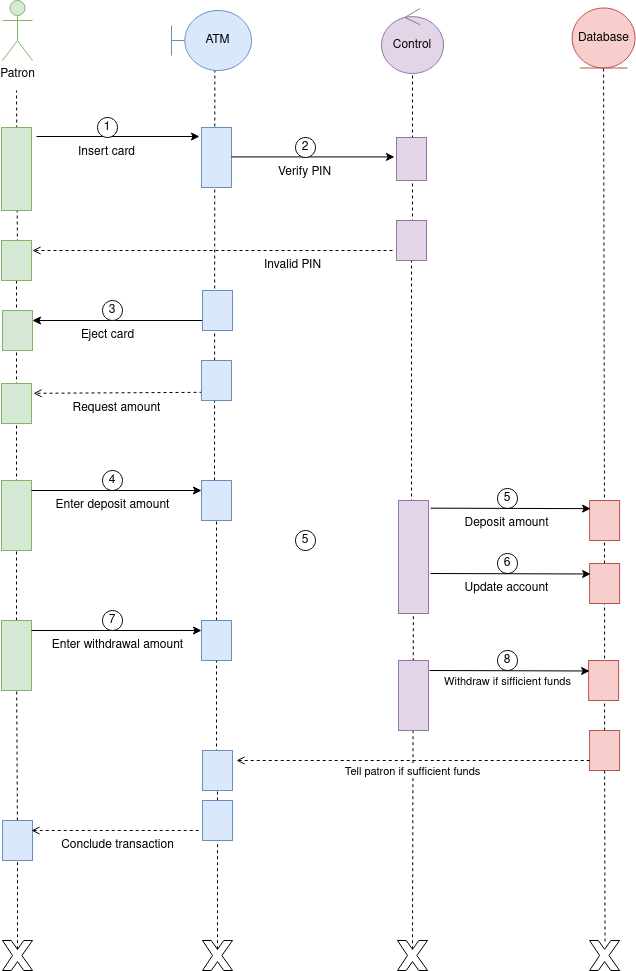

The diagram above was exported from draw.io. Its source (the exported page's mxGraphModel, read from the mxfile embedded in the PNG):
<mxGraphModel dx="1424" dy="658" grid="1" gridSize="10" guides="1" tooltips="1" connect="1" arrows="1" fold="1" page="1" pageScale="1" pageWidth="850" pageHeight="1100" math="0" shadow="0">
  <root>
    <mxCell id="0" />
    <mxCell id="1" parent="0" />
    <mxCell id="_He6KuAjmi4IbH_hrdx1-3" value="Insert card" style="text;html=1;align=center;verticalAlign=middle;resizable=0;points=[];autosize=1;strokeColor=none;fillColor=none;" parent="1" vertex="1">
      <mxGeometry x="173" y="217" width="80" height="30" as="geometry" />
    </mxCell>
    <mxCell id="_He6KuAjmi4IbH_hrdx1-4" value="" style="endArrow=classic;html=1;rounded=0;entryX=0.15;entryY=1.067;entryDx=0;entryDy=0;entryPerimeter=0;" parent="1" target="_He6KuAjmi4IbH_hrdx1-30" edge="1">
      <mxGeometry width="50" height="50" relative="1" as="geometry">
        <mxPoint x="143" y="216" as="sourcePoint" />
        <mxPoint x="413" y="247" as="targetPoint" />
      </mxGeometry>
    </mxCell>
    <mxCell id="_He6KuAjmi4IbH_hrdx1-6" value="1" style="ellipse;whiteSpace=wrap;html=1;aspect=fixed;" parent="1" vertex="1">
      <mxGeometry x="204" y="197" width="20" height="20" as="geometry" />
    </mxCell>
    <mxCell id="_He6KuAjmi4IbH_hrdx1-7" value="Eject card" style="text;html=1;align=center;verticalAlign=middle;resizable=0;points=[];autosize=1;strokeColor=none;fillColor=none;" parent="1" vertex="1">
      <mxGeometry x="174" y="400" width="80" height="30" as="geometry" />
    </mxCell>
    <mxCell id="_He6KuAjmi4IbH_hrdx1-8" value="" style="endArrow=none;html=1;rounded=0;exitX=0.25;exitY=0;exitDx=0;exitDy=0;entryX=0.15;entryY=1.067;entryDx=0;entryDy=0;entryPerimeter=0;endFill=0;startArrow=classic;startFill=1;" parent="1" source="_He6KuAjmi4IbH_hrdx1-63" edge="1">
      <mxGeometry width="50" height="50" relative="1" as="geometry">
        <mxPoint x="145.01" y="401" as="sourcePoint" />
        <mxPoint x="309" y="400" as="targetPoint" />
      </mxGeometry>
    </mxCell>
    <mxCell id="_He6KuAjmi4IbH_hrdx1-9" value="" style="endArrow=open;dashed=1;html=1;rounded=0;endFill=0;exitX=0.667;exitY=1;exitDx=0;exitDy=0;exitPerimeter=0;entryX=0.157;entryY=-0.038;entryDx=0;entryDy=0;entryPerimeter=0;" parent="1" edge="1">
      <mxGeometry width="50" height="50" relative="1" as="geometry">
        <mxPoint x="309" y="471.81999999999994" as="sourcePoint" />
        <mxPoint x="140" y="472.79999999999995" as="targetPoint" />
      </mxGeometry>
    </mxCell>
    <mxCell id="_He6KuAjmi4IbH_hrdx1-10" value="3" style="ellipse;whiteSpace=wrap;html=1;aspect=fixed;" parent="1" vertex="1">
      <mxGeometry x="209" y="380" width="20" height="20" as="geometry" />
    </mxCell>
    <mxCell id="_He6KuAjmi4IbH_hrdx1-18" value="4" style="ellipse;whiteSpace=wrap;html=1;aspect=fixed;" parent="1" vertex="1">
      <mxGeometry x="209" y="550" width="20" height="20" as="geometry" />
    </mxCell>
    <mxCell id="_He6KuAjmi4IbH_hrdx1-21" value="5" style="ellipse;whiteSpace=wrap;html=1;aspect=fixed;" parent="1" vertex="1">
      <mxGeometry x="604" y="568" width="20" height="20" as="geometry" />
    </mxCell>
    <mxCell id="_He6KuAjmi4IbH_hrdx1-23" value="6" style="ellipse;whiteSpace=wrap;html=1;aspect=fixed;" parent="1" vertex="1">
      <mxGeometry x="604" y="633" width="20" height="20" as="geometry" />
    </mxCell>
    <mxCell id="_He6KuAjmi4IbH_hrdx1-24" value="" style="verticalLabelPosition=bottom;verticalAlign=top;html=1;shape=mxgraph.basic.x" parent="1" vertex="1">
      <mxGeometry x="309" y="1020" width="30" height="30" as="geometry" />
    </mxCell>
    <mxCell id="_He6KuAjmi4IbH_hrdx1-25" value="" style="verticalLabelPosition=bottom;verticalAlign=top;html=1;shape=mxgraph.basic.x" parent="1" vertex="1">
      <mxGeometry x="109" y="1020" width="30" height="30" as="geometry" />
    </mxCell>
    <mxCell id="_He6KuAjmi4IbH_hrdx1-27" value="" style="endArrow=none;dashed=1;html=1;rounded=0;verticalAlign=bottom;entryX=0.542;entryY=0.997;entryDx=0;entryDy=0;entryPerimeter=0;" parent="1" target="_He6KuAjmi4IbH_hrdx1-48" edge="1">
      <mxGeometry width="50" height="50" relative="1" as="geometry">
        <mxPoint x="321" y="560" as="sourcePoint" />
        <mxPoint x="322.7999999999997" y="163.74" as="targetPoint" />
      </mxGeometry>
    </mxCell>
    <mxCell id="_He6KuAjmi4IbH_hrdx1-30" value="" style="rounded=0;whiteSpace=wrap;html=1;direction=south;verticalAlign=top;fillColor=#dae8fc;strokeColor=#6c8ebf;" parent="1" vertex="1">
      <mxGeometry x="308" y="207" width="30" height="60" as="geometry" />
    </mxCell>
    <mxCell id="_He6KuAjmi4IbH_hrdx1-31" value="" style="endArrow=none;dashed=1;html=1;rounded=0;" parent="1" edge="1">
      <mxGeometry width="50" height="50" relative="1" as="geometry">
        <mxPoint x="124" y="340" as="sourcePoint" />
        <mxPoint x="123" y="170" as="targetPoint" />
      </mxGeometry>
    </mxCell>
    <mxCell id="_He6KuAjmi4IbH_hrdx1-32" value="" style="rounded=0;whiteSpace=wrap;html=1;direction=south;fillColor=#d5e8d4;strokeColor=#82b366;" parent="1" vertex="1">
      <mxGeometry x="108" y="207" width="30" height="83" as="geometry" />
    </mxCell>
    <mxCell id="_He6KuAjmi4IbH_hrdx1-37" value="" style="verticalLabelPosition=bottom;verticalAlign=top;html=1;shape=mxgraph.basic.x" parent="1" vertex="1">
      <mxGeometry x="504" y="1020" width="30" height="30" as="geometry" />
    </mxCell>
    <mxCell id="_He6KuAjmi4IbH_hrdx1-38" value="" style="verticalLabelPosition=bottom;verticalAlign=top;html=1;shape=mxgraph.basic.x" parent="1" vertex="1">
      <mxGeometry x="696.0999999999999" y="1020" width="30" height="30" as="geometry" />
    </mxCell>
    <mxCell id="_He6KuAjmi4IbH_hrdx1-39" value="" style="endArrow=none;dashed=1;html=1;rounded=0;" parent="1" target="_He6KuAjmi4IbH_hrdx1-46" edge="1">
      <mxGeometry width="50" height="50" relative="1" as="geometry">
        <mxPoint x="519" y="320" as="sourcePoint" />
        <mxPoint x="519.1999999999998" y="169.15999999999985" as="targetPoint" />
      </mxGeometry>
    </mxCell>
    <mxCell id="_He6KuAjmi4IbH_hrdx1-43" value="" style="endArrow=none;dashed=1;html=1;rounded=0;entryX=0.5;entryY=1;entryDx=0;entryDy=0;" parent="1" source="qo4wt7CggnwrSRCjBPVg-16" target="_He6KuAjmi4IbH_hrdx1-47" edge="1">
      <mxGeometry width="50" height="50" relative="1" as="geometry">
        <mxPoint x="713" y="380" as="sourcePoint" />
        <mxPoint x="707.6500000000001" y="172.39999999999986" as="targetPoint" />
      </mxGeometry>
    </mxCell>
    <mxCell id="_He6KuAjmi4IbH_hrdx1-46" value="Control" style="ellipse;shape=umlControl;whiteSpace=wrap;html=1;fillColor=#e1d5e7;strokeColor=#9673a6;" parent="1" vertex="1">
      <mxGeometry x="488" y="88" width="62" height="65" as="geometry" />
    </mxCell>
    <mxCell id="_He6KuAjmi4IbH_hrdx1-47" value="Database" style="ellipse;shape=umlEntity;whiteSpace=wrap;html=1;fillColor=#f8cecc;strokeColor=#b85450;" parent="1" vertex="1">
      <mxGeometry x="678.65" y="87.5" width="62.9" height="60" as="geometry" />
    </mxCell>
    <mxCell id="_He6KuAjmi4IbH_hrdx1-48" value="ATM" style="shape=umlBoundary;whiteSpace=wrap;html=1;fillColor=#dae8fc;strokeColor=#6c8ebf;" parent="1" vertex="1">
      <mxGeometry x="278" y="90" width="80" height="60" as="geometry" />
    </mxCell>
    <mxCell id="_He6KuAjmi4IbH_hrdx1-49" value="Patron" style="shape=umlActor;verticalLabelPosition=bottom;verticalAlign=top;html=1;fillColor=#d5e8d4;strokeColor=#82b366;" parent="1" vertex="1">
      <mxGeometry x="109" y="80" width="30" height="60" as="geometry" />
    </mxCell>
    <mxCell id="_He6KuAjmi4IbH_hrdx1-51" value="" style="rounded=0;whiteSpace=wrap;html=1;direction=south;verticalAlign=top;fillColor=#e1d5e7;strokeColor=#9673a6;" parent="1" vertex="1">
      <mxGeometry x="503" y="217" width="30" height="43" as="geometry" />
    </mxCell>
    <mxCell id="_He6KuAjmi4IbH_hrdx1-52" value="" style="endArrow=classic;html=1;rounded=0;entryX=0.15;entryY=1.067;entryDx=0;entryDy=0;entryPerimeter=0;" parent="1" edge="1">
      <mxGeometry width="50" height="50" relative="1" as="geometry">
        <mxPoint x="338" y="236.40999999999997" as="sourcePoint" />
        <mxPoint x="501" y="236.40999999999997" as="targetPoint" />
      </mxGeometry>
    </mxCell>
    <mxCell id="_He6KuAjmi4IbH_hrdx1-53" value="2" style="ellipse;whiteSpace=wrap;html=1;aspect=fixed;" parent="1" vertex="1">
      <mxGeometry x="402" y="217" width="20" height="20" as="geometry" />
    </mxCell>
    <mxCell id="_He6KuAjmi4IbH_hrdx1-54" value="Verify PIN" style="text;html=1;align=center;verticalAlign=middle;resizable=0;points=[];autosize=1;strokeColor=none;fillColor=none;" parent="1" vertex="1">
      <mxGeometry x="371" y="237" width="80" height="30" as="geometry" />
    </mxCell>
    <mxCell id="_He6KuAjmi4IbH_hrdx1-55" value="" style="endArrow=open;dashed=1;html=1;rounded=0;endFill=0;exitX=0.667;exitY=1;exitDx=0;exitDy=0;exitPerimeter=0;" parent="1" edge="1">
      <mxGeometry width="50" height="50" relative="1" as="geometry">
        <mxPoint x="499" y="330" as="sourcePoint" />
        <mxPoint x="139" y="330" as="targetPoint" />
      </mxGeometry>
    </mxCell>
    <mxCell id="_He6KuAjmi4IbH_hrdx1-57" value="" style="endArrow=none;dashed=1;html=1;rounded=0;" parent="1" target="_He6KuAjmi4IbH_hrdx1-56" edge="1">
      <mxGeometry width="50" height="50" relative="1" as="geometry">
        <mxPoint x="518" y="600" as="sourcePoint" />
        <mxPoint x="518" y="150" as="targetPoint" />
      </mxGeometry>
    </mxCell>
    <mxCell id="_He6KuAjmi4IbH_hrdx1-56" value="" style="rounded=0;whiteSpace=wrap;html=1;direction=south;verticalAlign=top;fillColor=#e1d5e7;strokeColor=#9673a6;" parent="1" vertex="1">
      <mxGeometry x="503" y="300" width="30" height="40" as="geometry" />
    </mxCell>
    <mxCell id="_He6KuAjmi4IbH_hrdx1-58" value="Invalid PIN" style="text;html=1;align=center;verticalAlign=middle;resizable=0;points=[];autosize=1;strokeColor=none;fillColor=none;" parent="1" vertex="1">
      <mxGeometry x="359" y="330" width="80" height="30" as="geometry" />
    </mxCell>
    <mxCell id="_He6KuAjmi4IbH_hrdx1-60" value="" style="endArrow=none;dashed=1;html=1;rounded=0;" parent="1" target="_He6KuAjmi4IbH_hrdx1-59" edge="1">
      <mxGeometry width="50" height="50" relative="1" as="geometry">
        <mxPoint x="123" y="483" as="sourcePoint" />
        <mxPoint x="124" y="140" as="targetPoint" />
      </mxGeometry>
    </mxCell>
    <mxCell id="_He6KuAjmi4IbH_hrdx1-59" value="" style="rounded=0;whiteSpace=wrap;html=1;direction=south;verticalAlign=top;fillColor=#d5e8d4;strokeColor=#82b366;" parent="1" vertex="1">
      <mxGeometry x="108" y="320" width="30" height="40" as="geometry" />
    </mxCell>
    <mxCell id="_He6KuAjmi4IbH_hrdx1-61" value="" style="rounded=0;whiteSpace=wrap;html=1;direction=south;verticalAlign=top;fillColor=#dae8fc;strokeColor=#6c8ebf;" parent="1" vertex="1">
      <mxGeometry x="309" y="370" width="30" height="40" as="geometry" />
    </mxCell>
    <mxCell id="_He6KuAjmi4IbH_hrdx1-63" value="" style="rounded=0;whiteSpace=wrap;html=1;direction=south;verticalAlign=top;fillColor=#d5e8d4;strokeColor=#82b366;" parent="1" vertex="1">
      <mxGeometry x="109" y="390" width="30" height="40" as="geometry" />
    </mxCell>
    <mxCell id="_He6KuAjmi4IbH_hrdx1-64" value="" style="rounded=0;whiteSpace=wrap;html=1;direction=south;verticalAlign=top;fillColor=#dae8fc;strokeColor=#6c8ebf;" parent="1" vertex="1">
      <mxGeometry x="308" y="440" width="30" height="40" as="geometry" />
    </mxCell>
    <mxCell id="_He6KuAjmi4IbH_hrdx1-66" value="" style="endArrow=none;dashed=1;html=1;rounded=0;" parent="1" target="_He6KuAjmi4IbH_hrdx1-65" edge="1">
      <mxGeometry width="50" height="50" relative="1" as="geometry">
        <mxPoint x="123" y="580" as="sourcePoint" />
        <mxPoint x="123" y="360" as="targetPoint" />
      </mxGeometry>
    </mxCell>
    <mxCell id="_He6KuAjmi4IbH_hrdx1-65" value="" style="rounded=0;whiteSpace=wrap;html=1;direction=south;verticalAlign=top;fillColor=#d5e8d4;strokeColor=#82b366;" parent="1" vertex="1">
      <mxGeometry x="108" y="463" width="30" height="40" as="geometry" />
    </mxCell>
    <mxCell id="_He6KuAjmi4IbH_hrdx1-67" value="Request amount" style="text;html=1;align=center;verticalAlign=middle;resizable=0;points=[];autosize=1;strokeColor=none;fillColor=none;" parent="1" vertex="1">
      <mxGeometry x="168" y="473" width="110" height="30" as="geometry" />
    </mxCell>
    <mxCell id="qo4wt7CggnwrSRCjBPVg-3" value="" style="endArrow=none;dashed=1;html=1;rounded=0;" edge="1" parent="1" source="qo4wt7CggnwrSRCjBPVg-41" target="qo4wt7CggnwrSRCjBPVg-2">
      <mxGeometry width="50" height="50" relative="1" as="geometry">
        <mxPoint x="124" y="1159" as="sourcePoint" />
        <mxPoint x="123" y="503" as="targetPoint" />
      </mxGeometry>
    </mxCell>
    <mxCell id="qo4wt7CggnwrSRCjBPVg-4" value="" style="endArrow=none;dashed=1;html=1;rounded=0;" edge="1" parent="1" target="qo4wt7CggnwrSRCjBPVg-1">
      <mxGeometry width="50" height="50" relative="1" as="geometry">
        <mxPoint x="123" y="700" as="sourcePoint" />
        <mxPoint x="124" y="523" as="targetPoint" />
      </mxGeometry>
    </mxCell>
    <mxCell id="qo4wt7CggnwrSRCjBPVg-1" value="" style="rounded=0;whiteSpace=wrap;html=1;direction=south;verticalAlign=top;fillColor=#d5e8d4;strokeColor=#82b366;" vertex="1" parent="1">
      <mxGeometry x="108" y="560" width="30" height="70" as="geometry" />
    </mxCell>
    <mxCell id="qo4wt7CggnwrSRCjBPVg-2" value="" style="rounded=0;whiteSpace=wrap;html=1;direction=south;verticalAlign=top;fillColor=#d5e8d4;strokeColor=#82b366;" vertex="1" parent="1">
      <mxGeometry x="108" y="700" width="30" height="70" as="geometry" />
    </mxCell>
    <mxCell id="qo4wt7CggnwrSRCjBPVg-6" value="" style="endArrow=none;dashed=1;html=1;rounded=0;verticalAlign=bottom;" edge="1" parent="1" target="qo4wt7CggnwrSRCjBPVg-5">
      <mxGeometry width="50" height="50" relative="1" as="geometry">
        <mxPoint x="323" y="850" as="sourcePoint" />
        <mxPoint x="321" y="150" as="targetPoint" />
      </mxGeometry>
    </mxCell>
    <mxCell id="qo4wt7CggnwrSRCjBPVg-5" value="" style="rounded=0;whiteSpace=wrap;html=1;direction=south;verticalAlign=top;fillColor=#dae8fc;strokeColor=#6c8ebf;" vertex="1" parent="1">
      <mxGeometry x="308" y="560" width="30" height="40" as="geometry" />
    </mxCell>
    <mxCell id="qo4wt7CggnwrSRCjBPVg-7" value="" style="rounded=0;whiteSpace=wrap;html=1;direction=south;verticalAlign=top;fillColor=#dae8fc;strokeColor=#6c8ebf;" vertex="1" parent="1">
      <mxGeometry x="308" y="700" width="30" height="40" as="geometry" />
    </mxCell>
    <mxCell id="qo4wt7CggnwrSRCjBPVg-8" value="" style="endArrow=classic;html=1;rounded=0;exitX=0.25;exitY=0;exitDx=0;exitDy=0;entryX=0.15;entryY=1.067;entryDx=0;entryDy=0;entryPerimeter=0;endFill=1;startArrow=none;startFill=0;" edge="1" parent="1">
      <mxGeometry width="50" height="50" relative="1" as="geometry">
        <mxPoint x="138" y="570" as="sourcePoint" />
        <mxPoint x="308" y="570" as="targetPoint" />
      </mxGeometry>
    </mxCell>
    <mxCell id="qo4wt7CggnwrSRCjBPVg-9" value="" style="endArrow=classic;html=1;rounded=0;exitX=0.25;exitY=0;exitDx=0;exitDy=0;entryX=0.15;entryY=1.067;entryDx=0;entryDy=0;entryPerimeter=0;endFill=1;startArrow=none;startFill=0;" edge="1" parent="1">
      <mxGeometry width="50" height="50" relative="1" as="geometry">
        <mxPoint x="138" y="710" as="sourcePoint" />
        <mxPoint x="308" y="710" as="targetPoint" />
      </mxGeometry>
    </mxCell>
    <mxCell id="qo4wt7CggnwrSRCjBPVg-10" value="Enter deposit amount" style="text;html=1;align=center;verticalAlign=middle;resizable=0;points=[];autosize=1;strokeColor=none;fillColor=none;" vertex="1" parent="1">
      <mxGeometry x="149" y="570" width="140" height="30" as="geometry" />
    </mxCell>
    <mxCell id="qo4wt7CggnwrSRCjBPVg-11" value="Enter withdrawal amount" style="text;html=1;align=center;verticalAlign=middle;resizable=0;points=[];autosize=1;strokeColor=none;fillColor=none;" vertex="1" parent="1">
      <mxGeometry x="149" y="710" width="150" height="30" as="geometry" />
    </mxCell>
    <mxCell id="qo4wt7CggnwrSRCjBPVg-13" value="" style="endArrow=none;dashed=1;html=1;rounded=0;exitX=0.5;exitY=0.29;exitDx=0;exitDy=0;exitPerimeter=0;" edge="1" parent="1" source="_He6KuAjmi4IbH_hrdx1-37" target="qo4wt7CggnwrSRCjBPVg-12">
      <mxGeometry width="50" height="50" relative="1" as="geometry">
        <mxPoint x="519" y="1159" as="sourcePoint" />
        <mxPoint x="518" y="340" as="targetPoint" />
      </mxGeometry>
    </mxCell>
    <mxCell id="qo4wt7CggnwrSRCjBPVg-12" value="" style="rounded=0;whiteSpace=wrap;html=1;direction=south;fillColor=#e1d5e7;strokeColor=#9673a6;" vertex="1" parent="1">
      <mxGeometry x="505" y="580" width="30" height="113" as="geometry" />
    </mxCell>
    <mxCell id="qo4wt7CggnwrSRCjBPVg-14" value="" style="rounded=0;whiteSpace=wrap;html=1;direction=south;verticalAlign=top;fillColor=#f8cecc;strokeColor=#b85450;" vertex="1" parent="1">
      <mxGeometry x="696.1" y="580" width="30" height="40" as="geometry" />
    </mxCell>
    <mxCell id="qo4wt7CggnwrSRCjBPVg-18" value="" style="endArrow=none;dashed=1;html=1;rounded=0;" edge="1" parent="1" source="qo4wt7CggnwrSRCjBPVg-27" target="qo4wt7CggnwrSRCjBPVg-16">
      <mxGeometry width="50" height="50" relative="1" as="geometry">
        <mxPoint x="712" y="1151" as="sourcePoint" />
        <mxPoint x="710" y="148" as="targetPoint" />
      </mxGeometry>
    </mxCell>
    <mxCell id="qo4wt7CggnwrSRCjBPVg-16" value="" style="rounded=0;whiteSpace=wrap;html=1;direction=south;verticalAlign=top;fillColor=#f8cecc;strokeColor=#b85450;" vertex="1" parent="1">
      <mxGeometry x="696.1" y="643" width="30" height="40" as="geometry" />
    </mxCell>
    <mxCell id="qo4wt7CggnwrSRCjBPVg-19" value="" style="endArrow=classic;html=1;rounded=0;exitX=0.25;exitY=0;exitDx=0;exitDy=0;endFill=1;startArrow=none;startFill=0;" edge="1" parent="1">
      <mxGeometry width="50" height="50" relative="1" as="geometry">
        <mxPoint x="537.1" y="587.66" as="sourcePoint" />
        <mxPoint x="697.1" y="588.16" as="targetPoint" />
      </mxGeometry>
    </mxCell>
    <mxCell id="qo4wt7CggnwrSRCjBPVg-20" value="" style="endArrow=classic;html=1;rounded=0;exitX=0.25;exitY=0;exitDx=0;exitDy=0;endFill=1;startArrow=none;startFill=0;" edge="1" parent="1">
      <mxGeometry width="50" height="50" relative="1" as="geometry">
        <mxPoint x="537.1" y="653" as="sourcePoint" />
        <mxPoint x="697.1" y="653.5" as="targetPoint" />
      </mxGeometry>
    </mxCell>
    <mxCell id="qo4wt7CggnwrSRCjBPVg-21" value="Deposit amount" style="text;html=1;align=center;verticalAlign=middle;resizable=0;points=[];autosize=1;strokeColor=none;fillColor=none;" vertex="1" parent="1">
      <mxGeometry x="558" y="588" width="110" height="30" as="geometry" />
    </mxCell>
    <mxCell id="qo4wt7CggnwrSRCjBPVg-22" value="Update account" style="text;html=1;align=center;verticalAlign=middle;resizable=0;points=[];autosize=1;strokeColor=none;fillColor=none;" vertex="1" parent="1">
      <mxGeometry x="558" y="653" width="110" height="30" as="geometry" />
    </mxCell>
    <mxCell id="qo4wt7CggnwrSRCjBPVg-23" value="5" style="ellipse;whiteSpace=wrap;html=1;aspect=fixed;" vertex="1" parent="1">
      <mxGeometry x="402" y="610" width="20" height="20" as="geometry" />
    </mxCell>
    <mxCell id="qo4wt7CggnwrSRCjBPVg-24" value="7" style="ellipse;whiteSpace=wrap;html=1;aspect=fixed;" vertex="1" parent="1">
      <mxGeometry x="209" y="690" width="20" height="20" as="geometry" />
    </mxCell>
    <mxCell id="qo4wt7CggnwrSRCjBPVg-25" value="" style="rounded=0;whiteSpace=wrap;html=1;direction=south;fillColor=#e1d5e7;strokeColor=#9673a6;" vertex="1" parent="1">
      <mxGeometry x="505" y="740" width="30" height="70" as="geometry" />
    </mxCell>
    <mxCell id="qo4wt7CggnwrSRCjBPVg-26" value="" style="rounded=0;whiteSpace=wrap;html=1;direction=south;verticalAlign=top;fillColor=#f8cecc;strokeColor=#b85450;" vertex="1" parent="1">
      <mxGeometry x="695.1" y="740" width="30" height="40" as="geometry" />
    </mxCell>
    <mxCell id="qo4wt7CggnwrSRCjBPVg-28" value="" style="endArrow=none;dashed=1;html=1;rounded=0;exitX=0.514;exitY=0.033;exitDx=0;exitDy=0;exitPerimeter=0;" edge="1" parent="1" source="_He6KuAjmi4IbH_hrdx1-38" target="qo4wt7CggnwrSRCjBPVg-27">
      <mxGeometry width="50" height="50" relative="1" as="geometry">
        <mxPoint x="712" y="1151" as="sourcePoint" />
        <mxPoint x="711" y="683" as="targetPoint" />
      </mxGeometry>
    </mxCell>
    <mxCell id="qo4wt7CggnwrSRCjBPVg-27" value="" style="rounded=0;whiteSpace=wrap;html=1;direction=south;verticalAlign=top;fillColor=#f8cecc;strokeColor=#b85450;" vertex="1" parent="1">
      <mxGeometry x="696.1" y="810" width="30" height="40" as="geometry" />
    </mxCell>
    <mxCell id="qo4wt7CggnwrSRCjBPVg-30" value="" style="endArrow=classic;html=1;rounded=0;exitX=0.25;exitY=0;exitDx=0;exitDy=0;endFill=1;startArrow=none;startFill=0;" edge="1" parent="1">
      <mxGeometry width="50" height="50" relative="1" as="geometry">
        <mxPoint x="536.1" y="750" as="sourcePoint" />
        <mxPoint x="696.1" y="750.5" as="targetPoint" />
      </mxGeometry>
    </mxCell>
    <mxCell id="qo4wt7CggnwrSRCjBPVg-31" value="Withdraw if sifficient funds" style="edgeLabel;html=1;align=center;verticalAlign=middle;resizable=0;points=[];" vertex="1" connectable="0" parent="qo4wt7CggnwrSRCjBPVg-30">
      <mxGeometry x="-0.0657" y="-3" relative="1" as="geometry">
        <mxPoint x="2" y="7" as="offset" />
      </mxGeometry>
    </mxCell>
    <mxCell id="qo4wt7CggnwrSRCjBPVg-32" value="8" style="ellipse;whiteSpace=wrap;html=1;aspect=fixed;" vertex="1" parent="1">
      <mxGeometry x="604" y="730" width="20" height="20" as="geometry" />
    </mxCell>
    <mxCell id="qo4wt7CggnwrSRCjBPVg-34" value="" style="endArrow=none;dashed=1;html=1;rounded=0;entryX=0.75;entryY=1;entryDx=0;entryDy=0;startArrow=open;startFill=0;" edge="1" parent="1" target="qo4wt7CggnwrSRCjBPVg-27">
      <mxGeometry width="50" height="50" relative="1" as="geometry">
        <mxPoint x="343" y="840" as="sourcePoint" />
        <mxPoint x="413" y="740" as="targetPoint" />
      </mxGeometry>
    </mxCell>
    <mxCell id="qo4wt7CggnwrSRCjBPVg-37" value="Tell patron if sufficient funds" style="edgeLabel;html=1;align=center;verticalAlign=middle;resizable=0;points=[];" vertex="1" connectable="0" parent="qo4wt7CggnwrSRCjBPVg-34">
      <mxGeometry x="-0.2004" y="-3" relative="1" as="geometry">
        <mxPoint x="34" y="7" as="offset" />
      </mxGeometry>
    </mxCell>
    <mxCell id="qo4wt7CggnwrSRCjBPVg-36" value="" style="endArrow=none;dashed=1;html=1;rounded=0;verticalAlign=bottom;" edge="1" parent="1" target="qo4wt7CggnwrSRCjBPVg-33">
      <mxGeometry width="50" height="50" relative="1" as="geometry">
        <mxPoint x="324" y="910" as="sourcePoint" />
        <mxPoint x="323" y="600" as="targetPoint" />
      </mxGeometry>
    </mxCell>
    <mxCell id="qo4wt7CggnwrSRCjBPVg-33" value="" style="rounded=0;whiteSpace=wrap;html=1;direction=south;verticalAlign=top;fillColor=#dae8fc;strokeColor=#6c8ebf;" vertex="1" parent="1">
      <mxGeometry x="309" y="830" width="30" height="40" as="geometry" />
    </mxCell>
    <mxCell id="qo4wt7CggnwrSRCjBPVg-40" value="" style="endArrow=none;dashed=1;html=1;rounded=0;exitX=0.5;exitY=0.29;exitDx=0;exitDy=0;exitPerimeter=0;verticalAlign=bottom;" edge="1" parent="1" source="_He6KuAjmi4IbH_hrdx1-24" target="qo4wt7CggnwrSRCjBPVg-39">
      <mxGeometry width="50" height="50" relative="1" as="geometry">
        <mxPoint x="324" y="1159" as="sourcePoint" />
        <mxPoint x="324" y="870" as="targetPoint" />
      </mxGeometry>
    </mxCell>
    <mxCell id="qo4wt7CggnwrSRCjBPVg-39" value="" style="rounded=0;whiteSpace=wrap;html=1;direction=south;verticalAlign=top;fillColor=#dae8fc;strokeColor=#6c8ebf;" vertex="1" parent="1">
      <mxGeometry x="309" y="880" width="30" height="40" as="geometry" />
    </mxCell>
    <mxCell id="qo4wt7CggnwrSRCjBPVg-42" value="" style="endArrow=none;dashed=1;html=1;rounded=0;exitX=0.5;exitY=0.29;exitDx=0;exitDy=0;exitPerimeter=0;" edge="1" parent="1" source="_He6KuAjmi4IbH_hrdx1-25" target="qo4wt7CggnwrSRCjBPVg-41">
      <mxGeometry width="50" height="50" relative="1" as="geometry">
        <mxPoint x="124" y="1159" as="sourcePoint" />
        <mxPoint x="123" y="770" as="targetPoint" />
      </mxGeometry>
    </mxCell>
    <mxCell id="qo4wt7CggnwrSRCjBPVg-41" value="" style="rounded=0;whiteSpace=wrap;html=1;direction=south;verticalAlign=top;fillColor=#dae8fc;strokeColor=#6c8ebf;" vertex="1" parent="1">
      <mxGeometry x="109" y="900" width="30" height="40" as="geometry" />
    </mxCell>
    <mxCell id="qo4wt7CggnwrSRCjBPVg-43" value="" style="endArrow=none;html=1;rounded=0;exitX=0.25;exitY=0;exitDx=0;exitDy=0;entryX=0.15;entryY=1.067;entryDx=0;entryDy=0;entryPerimeter=0;endFill=0;startArrow=open;startFill=0;dashed=1;" edge="1" parent="1">
      <mxGeometry width="50" height="50" relative="1" as="geometry">
        <mxPoint x="138" y="910" as="sourcePoint" />
        <mxPoint x="308" y="910" as="targetPoint" />
      </mxGeometry>
    </mxCell>
    <mxCell id="qo4wt7CggnwrSRCjBPVg-44" value="Conclude transaction" style="text;html=1;align=center;verticalAlign=middle;resizable=0;points=[];autosize=1;strokeColor=none;fillColor=none;" vertex="1" parent="1">
      <mxGeometry x="154" y="910" width="140" height="30" as="geometry" />
    </mxCell>
  </root>
</mxGraphModel>